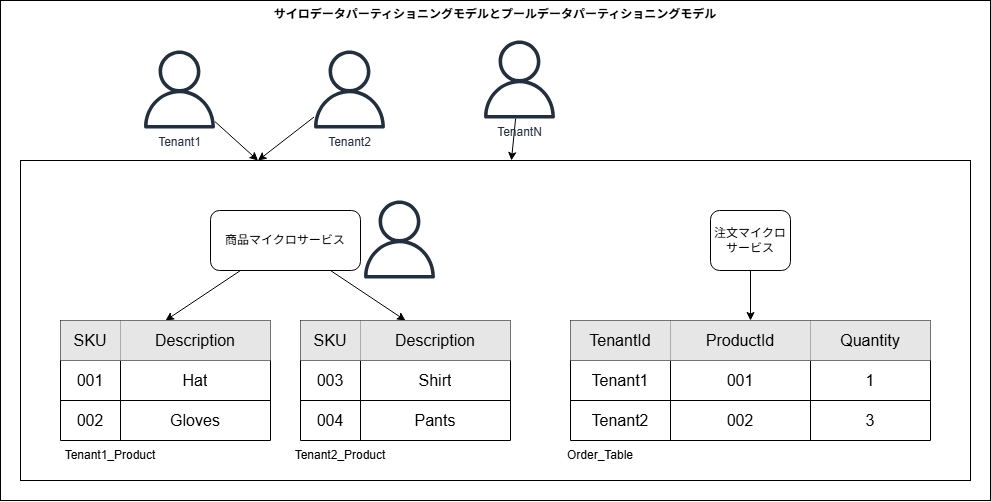

The diagram above was exported from draw.io. Its source (the exported page's mxGraphModel, read from the mxfile embedded in the PNG):
<mxGraphModel dx="1514" dy="685" grid="1" gridSize="10" guides="1" tooltips="1" connect="1" arrows="1" fold="1" page="1" pageScale="1" pageWidth="850" pageHeight="1100" math="0" shadow="0">
  <root>
    <mxCell id="0" />
    <mxCell id="1" parent="0" />
    <mxCell id="62" value="サイロデータパーティショニングモデルとプールデータパーティショニングモデル" style="rounded=0;whiteSpace=wrap;html=1;verticalAlign=top;fontStyle=1" vertex="1" parent="1">
      <mxGeometry x="90" y="80" width="990" height="500" as="geometry" />
    </mxCell>
    <mxCell id="53" value="" style="rounded=0;whiteSpace=wrap;html=1;" vertex="1" parent="1">
      <mxGeometry x="110" y="240" width="950" height="320" as="geometry" />
    </mxCell>
    <mxCell id="50" style="edgeStyle=none;html=1;entryX=0.5;entryY=0;entryDx=0;entryDy=0;" edge="1" parent="1" source="2" target="4">
      <mxGeometry relative="1" as="geometry" />
    </mxCell>
    <mxCell id="51" style="edgeStyle=none;html=1;entryX=0.5;entryY=0;entryDx=0;entryDy=0;" edge="1" parent="1" source="2" target="17">
      <mxGeometry relative="1" as="geometry" />
    </mxCell>
    <mxCell id="2" value="商品マイクロサービス" style="rounded=1;whiteSpace=wrap;html=1;" vertex="1" parent="1">
      <mxGeometry x="300" y="290" width="150" height="60" as="geometry" />
    </mxCell>
    <mxCell id="52" style="edgeStyle=none;html=1;entryX=0.5;entryY=0;entryDx=0;entryDy=0;" edge="1" parent="1" source="3" target="37">
      <mxGeometry relative="1" as="geometry" />
    </mxCell>
    <mxCell id="3" value="注文マイクロサービス" style="rounded=1;whiteSpace=wrap;html=1;" vertex="1" parent="1">
      <mxGeometry x="800" y="290" width="80" height="60" as="geometry" />
    </mxCell>
    <mxCell id="4" value="" style="shape=table;startSize=0;container=1;collapsible=0;childLayout=tableLayout;fontSize=16;" vertex="1" parent="1">
      <mxGeometry x="150" y="400" width="210" height="120" as="geometry" />
    </mxCell>
    <mxCell id="5" value="" style="shape=tableRow;horizontal=0;startSize=0;swimlaneHead=0;swimlaneBody=0;strokeColor=inherit;top=0;left=0;bottom=0;right=0;collapsible=0;dropTarget=0;fillColor=none;points=[[0,0.5],[1,0.5]];portConstraint=eastwest;fontSize=16;" vertex="1" parent="4">
      <mxGeometry width="210" height="40" as="geometry" />
    </mxCell>
    <mxCell id="6" value="SKU" style="shape=partialRectangle;html=1;whiteSpace=wrap;connectable=0;strokeColor=inherit;overflow=hidden;fillColor=#E6E6E6;top=0;left=0;bottom=0;right=0;pointerEvents=1;fontSize=16;" vertex="1" parent="5">
      <mxGeometry width="60" height="40" as="geometry">
        <mxRectangle width="60" height="40" as="alternateBounds" />
      </mxGeometry>
    </mxCell>
    <mxCell id="7" value="Description" style="shape=partialRectangle;html=1;whiteSpace=wrap;connectable=0;strokeColor=inherit;overflow=hidden;fillColor=#E6E6E6;top=0;left=0;bottom=0;right=0;pointerEvents=1;fontSize=16;" vertex="1" parent="5">
      <mxGeometry x="60" width="150" height="40" as="geometry">
        <mxRectangle width="150" height="40" as="alternateBounds" />
      </mxGeometry>
    </mxCell>
    <mxCell id="9" value="" style="shape=tableRow;horizontal=0;startSize=0;swimlaneHead=0;swimlaneBody=0;strokeColor=inherit;top=0;left=0;bottom=0;right=0;collapsible=0;dropTarget=0;fillColor=none;points=[[0,0.5],[1,0.5]];portConstraint=eastwest;fontSize=16;" vertex="1" parent="4">
      <mxGeometry y="40" width="210" height="40" as="geometry" />
    </mxCell>
    <mxCell id="10" value="001" style="shape=partialRectangle;html=1;whiteSpace=wrap;connectable=0;strokeColor=inherit;overflow=hidden;fillColor=none;top=0;left=0;bottom=0;right=0;pointerEvents=1;fontSize=16;" vertex="1" parent="9">
      <mxGeometry width="60" height="40" as="geometry">
        <mxRectangle width="60" height="40" as="alternateBounds" />
      </mxGeometry>
    </mxCell>
    <mxCell id="11" value="Hat" style="shape=partialRectangle;html=1;whiteSpace=wrap;connectable=0;strokeColor=inherit;overflow=hidden;fillColor=none;top=0;left=0;bottom=0;right=0;pointerEvents=1;fontSize=16;" vertex="1" parent="9">
      <mxGeometry x="60" width="150" height="40" as="geometry">
        <mxRectangle width="150" height="40" as="alternateBounds" />
      </mxGeometry>
    </mxCell>
    <mxCell id="13" value="" style="shape=tableRow;horizontal=0;startSize=0;swimlaneHead=0;swimlaneBody=0;strokeColor=inherit;top=0;left=0;bottom=0;right=0;collapsible=0;dropTarget=0;fillColor=none;points=[[0,0.5],[1,0.5]];portConstraint=eastwest;fontSize=16;" vertex="1" parent="4">
      <mxGeometry y="80" width="210" height="40" as="geometry" />
    </mxCell>
    <mxCell id="14" value="002" style="shape=partialRectangle;html=1;whiteSpace=wrap;connectable=0;strokeColor=inherit;overflow=hidden;fillColor=none;top=0;left=0;bottom=0;right=0;pointerEvents=1;fontSize=16;" vertex="1" parent="13">
      <mxGeometry width="60" height="40" as="geometry">
        <mxRectangle width="60" height="40" as="alternateBounds" />
      </mxGeometry>
    </mxCell>
    <mxCell id="15" value="Gloves" style="shape=partialRectangle;html=1;whiteSpace=wrap;connectable=0;strokeColor=inherit;overflow=hidden;fillColor=none;top=0;left=0;bottom=0;right=0;pointerEvents=1;fontSize=16;" vertex="1" parent="13">
      <mxGeometry x="60" width="150" height="40" as="geometry">
        <mxRectangle width="150" height="40" as="alternateBounds" />
      </mxGeometry>
    </mxCell>
    <mxCell id="17" value="" style="shape=table;startSize=0;container=1;collapsible=0;childLayout=tableLayout;fontSize=16;" vertex="1" parent="1">
      <mxGeometry x="390" y="400" width="210" height="120" as="geometry" />
    </mxCell>
    <mxCell id="18" value="" style="shape=tableRow;horizontal=0;startSize=0;swimlaneHead=0;swimlaneBody=0;strokeColor=inherit;top=0;left=0;bottom=0;right=0;collapsible=0;dropTarget=0;fillColor=none;points=[[0,0.5],[1,0.5]];portConstraint=eastwest;fontSize=16;" vertex="1" parent="17">
      <mxGeometry width="210" height="40" as="geometry" />
    </mxCell>
    <mxCell id="19" value="SKU" style="shape=partialRectangle;html=1;whiteSpace=wrap;connectable=0;strokeColor=inherit;overflow=hidden;fillColor=#E6E6E6;top=0;left=0;bottom=0;right=0;pointerEvents=1;fontSize=16;" vertex="1" parent="18">
      <mxGeometry width="60" height="40" as="geometry">
        <mxRectangle width="60" height="40" as="alternateBounds" />
      </mxGeometry>
    </mxCell>
    <mxCell id="20" value="Description" style="shape=partialRectangle;html=1;whiteSpace=wrap;connectable=0;strokeColor=inherit;overflow=hidden;fillColor=#E6E6E6;top=0;left=0;bottom=0;right=0;pointerEvents=1;fontSize=16;" vertex="1" parent="18">
      <mxGeometry x="60" width="150" height="40" as="geometry">
        <mxRectangle width="150" height="40" as="alternateBounds" />
      </mxGeometry>
    </mxCell>
    <mxCell id="21" value="" style="shape=tableRow;horizontal=0;startSize=0;swimlaneHead=0;swimlaneBody=0;strokeColor=inherit;top=0;left=0;bottom=0;right=0;collapsible=0;dropTarget=0;fillColor=none;points=[[0,0.5],[1,0.5]];portConstraint=eastwest;fontSize=16;" vertex="1" parent="17">
      <mxGeometry y="40" width="210" height="40" as="geometry" />
    </mxCell>
    <mxCell id="22" value="003" style="shape=partialRectangle;html=1;whiteSpace=wrap;connectable=0;strokeColor=inherit;overflow=hidden;fillColor=none;top=0;left=0;bottom=0;right=0;pointerEvents=1;fontSize=16;" vertex="1" parent="21">
      <mxGeometry width="60" height="40" as="geometry">
        <mxRectangle width="60" height="40" as="alternateBounds" />
      </mxGeometry>
    </mxCell>
    <mxCell id="23" value="Shirt" style="shape=partialRectangle;html=1;whiteSpace=wrap;connectable=0;strokeColor=inherit;overflow=hidden;fillColor=none;top=0;left=0;bottom=0;right=0;pointerEvents=1;fontSize=16;" vertex="1" parent="21">
      <mxGeometry x="60" width="150" height="40" as="geometry">
        <mxRectangle width="150" height="40" as="alternateBounds" />
      </mxGeometry>
    </mxCell>
    <mxCell id="24" value="" style="shape=tableRow;horizontal=0;startSize=0;swimlaneHead=0;swimlaneBody=0;strokeColor=inherit;top=0;left=0;bottom=0;right=0;collapsible=0;dropTarget=0;fillColor=none;points=[[0,0.5],[1,0.5]];portConstraint=eastwest;fontSize=16;" vertex="1" parent="17">
      <mxGeometry y="80" width="210" height="40" as="geometry" />
    </mxCell>
    <mxCell id="25" value="004" style="shape=partialRectangle;html=1;whiteSpace=wrap;connectable=0;strokeColor=inherit;overflow=hidden;fillColor=none;top=0;left=0;bottom=0;right=0;pointerEvents=1;fontSize=16;" vertex="1" parent="24">
      <mxGeometry width="60" height="40" as="geometry">
        <mxRectangle width="60" height="40" as="alternateBounds" />
      </mxGeometry>
    </mxCell>
    <mxCell id="26" value="Pants" style="shape=partialRectangle;html=1;whiteSpace=wrap;connectable=0;strokeColor=inherit;overflow=hidden;fillColor=none;top=0;left=0;bottom=0;right=0;pointerEvents=1;fontSize=16;" vertex="1" parent="24">
      <mxGeometry x="60" width="150" height="40" as="geometry">
        <mxRectangle width="150" height="40" as="alternateBounds" />
      </mxGeometry>
    </mxCell>
    <mxCell id="37" value="" style="shape=table;startSize=0;container=1;collapsible=0;childLayout=tableLayout;fontSize=16;" vertex="1" parent="1">
      <mxGeometry x="660" y="400" width="360" height="120" as="geometry" />
    </mxCell>
    <mxCell id="38" value="" style="shape=tableRow;horizontal=0;startSize=0;swimlaneHead=0;swimlaneBody=0;strokeColor=inherit;top=0;left=0;bottom=0;right=0;collapsible=0;dropTarget=0;fillColor=none;points=[[0,0.5],[1,0.5]];portConstraint=eastwest;fontSize=16;" vertex="1" parent="37">
      <mxGeometry width="360" height="40" as="geometry" />
    </mxCell>
    <mxCell id="39" value="TenantId" style="shape=partialRectangle;html=1;whiteSpace=wrap;connectable=0;strokeColor=inherit;overflow=hidden;fillColor=#E6E6E6;top=0;left=0;bottom=0;right=0;pointerEvents=1;fontSize=16;" vertex="1" parent="38">
      <mxGeometry width="100" height="40" as="geometry">
        <mxRectangle width="100" height="40" as="alternateBounds" />
      </mxGeometry>
    </mxCell>
    <mxCell id="40" value="ProductId" style="shape=partialRectangle;html=1;whiteSpace=wrap;connectable=0;strokeColor=inherit;overflow=hidden;fillColor=#E6E6E6;top=0;left=0;bottom=0;right=0;pointerEvents=1;fontSize=16;" vertex="1" parent="38">
      <mxGeometry x="100" width="140" height="40" as="geometry">
        <mxRectangle width="140" height="40" as="alternateBounds" />
      </mxGeometry>
    </mxCell>
    <mxCell id="47" value="Quantity" style="shape=partialRectangle;html=1;whiteSpace=wrap;connectable=0;strokeColor=inherit;overflow=hidden;fillColor=#E6E6E6;top=0;left=0;bottom=0;right=0;pointerEvents=1;fontSize=16;" vertex="1" parent="38">
      <mxGeometry x="240" width="120" height="40" as="geometry">
        <mxRectangle width="120" height="40" as="alternateBounds" />
      </mxGeometry>
    </mxCell>
    <mxCell id="41" value="" style="shape=tableRow;horizontal=0;startSize=0;swimlaneHead=0;swimlaneBody=0;strokeColor=inherit;top=0;left=0;bottom=0;right=0;collapsible=0;dropTarget=0;fillColor=none;points=[[0,0.5],[1,0.5]];portConstraint=eastwest;fontSize=16;" vertex="1" parent="37">
      <mxGeometry y="40" width="360" height="40" as="geometry" />
    </mxCell>
    <mxCell id="42" value="Tenant1" style="shape=partialRectangle;html=1;whiteSpace=wrap;connectable=0;strokeColor=inherit;overflow=hidden;fillColor=none;top=0;left=0;bottom=0;right=0;pointerEvents=1;fontSize=16;" vertex="1" parent="41">
      <mxGeometry width="100" height="40" as="geometry">
        <mxRectangle width="100" height="40" as="alternateBounds" />
      </mxGeometry>
    </mxCell>
    <mxCell id="43" value="001" style="shape=partialRectangle;html=1;whiteSpace=wrap;connectable=0;strokeColor=inherit;overflow=hidden;fillColor=none;top=0;left=0;bottom=0;right=0;pointerEvents=1;fontSize=16;" vertex="1" parent="41">
      <mxGeometry x="100" width="140" height="40" as="geometry">
        <mxRectangle width="140" height="40" as="alternateBounds" />
      </mxGeometry>
    </mxCell>
    <mxCell id="48" value="1" style="shape=partialRectangle;html=1;whiteSpace=wrap;connectable=0;strokeColor=inherit;overflow=hidden;fillColor=none;top=0;left=0;bottom=0;right=0;pointerEvents=1;fontSize=16;" vertex="1" parent="41">
      <mxGeometry x="240" width="120" height="40" as="geometry">
        <mxRectangle width="120" height="40" as="alternateBounds" />
      </mxGeometry>
    </mxCell>
    <mxCell id="44" value="" style="shape=tableRow;horizontal=0;startSize=0;swimlaneHead=0;swimlaneBody=0;strokeColor=inherit;top=0;left=0;bottom=0;right=0;collapsible=0;dropTarget=0;fillColor=none;points=[[0,0.5],[1,0.5]];portConstraint=eastwest;fontSize=16;" vertex="1" parent="37">
      <mxGeometry y="80" width="360" height="40" as="geometry" />
    </mxCell>
    <mxCell id="45" value="Tenant2" style="shape=partialRectangle;html=1;whiteSpace=wrap;connectable=0;strokeColor=inherit;overflow=hidden;fillColor=none;top=0;left=0;bottom=0;right=0;pointerEvents=1;fontSize=16;" vertex="1" parent="44">
      <mxGeometry width="100" height="40" as="geometry">
        <mxRectangle width="100" height="40" as="alternateBounds" />
      </mxGeometry>
    </mxCell>
    <mxCell id="46" value="002" style="shape=partialRectangle;html=1;whiteSpace=wrap;connectable=0;strokeColor=inherit;overflow=hidden;fillColor=none;top=0;left=0;bottom=0;right=0;pointerEvents=1;fontSize=16;" vertex="1" parent="44">
      <mxGeometry x="100" width="140" height="40" as="geometry">
        <mxRectangle width="140" height="40" as="alternateBounds" />
      </mxGeometry>
    </mxCell>
    <mxCell id="49" value="3" style="shape=partialRectangle;html=1;whiteSpace=wrap;connectable=0;strokeColor=inherit;overflow=hidden;fillColor=none;top=0;left=0;bottom=0;right=0;pointerEvents=1;fontSize=16;" vertex="1" parent="44">
      <mxGeometry x="240" width="120" height="40" as="geometry">
        <mxRectangle width="120" height="40" as="alternateBounds" />
      </mxGeometry>
    </mxCell>
    <mxCell id="55" value="" style="sketch=0;outlineConnect=0;fontColor=#232F3E;gradientColor=none;fillColor=#232F3D;strokeColor=none;dashed=0;verticalLabelPosition=bottom;verticalAlign=top;align=center;html=1;fontSize=12;fontStyle=0;aspect=fixed;pointerEvents=1;shape=mxgraph.aws4.user;" vertex="1" parent="1">
      <mxGeometry x="450" y="280" width="78" height="78" as="geometry" />
    </mxCell>
    <mxCell id="59" style="edgeStyle=none;html=1;entryX=0.25;entryY=0;entryDx=0;entryDy=0;" edge="1" parent="1" source="56" target="53">
      <mxGeometry relative="1" as="geometry" />
    </mxCell>
    <mxCell id="56" value="Tenant1" style="sketch=0;outlineConnect=0;fontColor=#232F3E;gradientColor=none;fillColor=#232F3D;strokeColor=none;dashed=0;verticalLabelPosition=bottom;verticalAlign=top;align=center;html=1;fontSize=12;fontStyle=0;aspect=fixed;pointerEvents=1;shape=mxgraph.aws4.user;" vertex="1" parent="1">
      <mxGeometry x="230" y="130" width="78" height="78" as="geometry" />
    </mxCell>
    <mxCell id="60" style="edgeStyle=none;html=1;entryX=0.25;entryY=0;entryDx=0;entryDy=0;" edge="1" parent="1" source="57" target="53">
      <mxGeometry relative="1" as="geometry" />
    </mxCell>
    <mxCell id="57" value="Tenant2" style="sketch=0;outlineConnect=0;fontColor=#232F3E;gradientColor=none;fillColor=#232F3D;strokeColor=none;dashed=0;verticalLabelPosition=bottom;verticalAlign=top;align=center;html=1;fontSize=12;fontStyle=0;aspect=fixed;pointerEvents=1;shape=mxgraph.aws4.user;" vertex="1" parent="1">
      <mxGeometry x="400" y="130" width="78" height="78" as="geometry" />
    </mxCell>
    <mxCell id="61" style="edgeStyle=none;html=1;" edge="1" parent="1" source="58" target="53">
      <mxGeometry relative="1" as="geometry" />
    </mxCell>
    <mxCell id="58" value="TenantN" style="sketch=0;outlineConnect=0;fontColor=#232F3E;gradientColor=none;fillColor=#232F3D;strokeColor=none;dashed=0;verticalLabelPosition=bottom;verticalAlign=top;align=center;html=1;fontSize=12;fontStyle=0;aspect=fixed;pointerEvents=1;shape=mxgraph.aws4.user;" vertex="1" parent="1">
      <mxGeometry x="570" y="120" width="78" height="78" as="geometry" />
    </mxCell>
    <mxCell id="63" value="Tenant1_Product" style="text;html=1;align=center;verticalAlign=middle;whiteSpace=wrap;rounded=0;" vertex="1" parent="1">
      <mxGeometry x="170" y="520" width="60" height="30" as="geometry" />
    </mxCell>
    <mxCell id="64" value="Tenant2_Product" style="text;html=1;align=center;verticalAlign=middle;whiteSpace=wrap;rounded=0;" vertex="1" parent="1">
      <mxGeometry x="400" y="520" width="60" height="30" as="geometry" />
    </mxCell>
    <mxCell id="65" value="Order_Table" style="text;html=1;align=center;verticalAlign=middle;whiteSpace=wrap;rounded=0;" vertex="1" parent="1">
      <mxGeometry x="660" y="520" width="60" height="30" as="geometry" />
    </mxCell>
  </root>
</mxGraphModel>